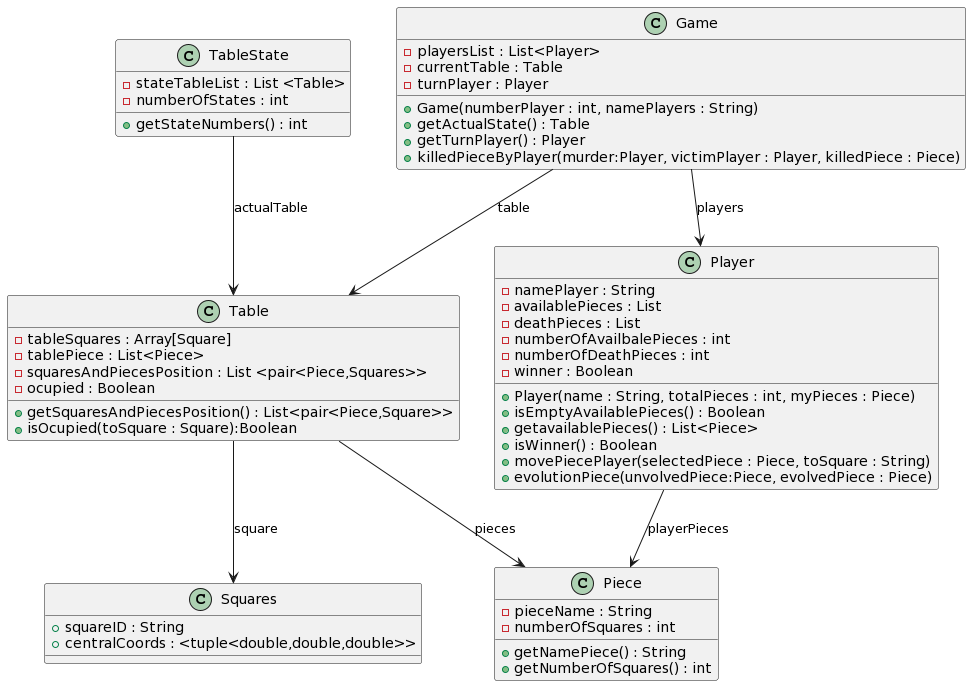

The diagram above was rendered by PlantUML. Its source (embedded in the PNG):
@startuml
class Game{
- playersList : List<Player>
- currentTable : Table
- turnPlayer : Player
+ Game(numberPlayer : int, namePlayers : String)
+ getActualState() : Table  
+ getTurnPlayer() : Player
+ killedPieceByPlayer(murder:Player, victimPlayer : Player, killedPiece : Piece)

}


class Player{
- namePlayer : String
- availablePieces : List
- deathPieces : List
- numberOfAvailbalePieces : int
- numberOfDeathPieces : int
- winner : Boolean

+ Player(name : String, totalPieces : int, myPieces : Piece)
+ isEmptyAvailablePieces() : Boolean
+ getavailablePieces() : List<Piece>
+ isWinner() : Boolean
+ movePiecePlayer(selectedPiece : Piece, toSquare : String)
+ evolutionPiece(unvolvedPiece:Piece, evolvedPiece : Piece)
}

class Piece{
-pieceName : String
- numberOfSquares : int 
+ getNamePiece() : String
+ getNumberOfSquares() : int

}

class Table{
- tableSquares : Array[Square]
- tablePiece : List<Piece>
- squaresAndPiecesPosition : List <pair<Piece,Squares>>
- ocupied : Boolean

+ getSquaresAndPiecesPosition() : List<pair<Piece,Square>>
+ isOcupied(toSquare : Square):Boolean
}

class TableState{
- stateTableList : List <Table>
- numberOfStates : int
+ getStateNumbers() : int 

}

class Squares{
+ squareID : String
+ centralCoords : <tuple<double,double,double>>



}
Table -down-> Squares : square
Table -> Piece : pieces
Table <-up- TableState : actualTable
Game -down-> Table:table
Game -down-> Player:players
Player -down-> Piece : playerPieces
@enduml